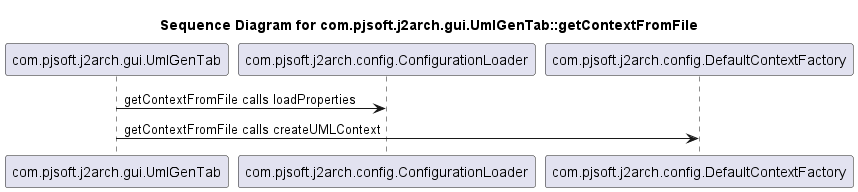

The diagram above was rendered by PlantUML. Its source (embedded in the PNG):
@startuml
title Sequence Diagram for com.pjsoft.j2arch.gui.UmlGenTab::getContextFromFile
com.pjsoft.j2arch.gui.UmlGenTab -> com.pjsoft.j2arch.config.ConfigurationLoader : getContextFromFile calls loadProperties
com.pjsoft.j2arch.gui.UmlGenTab -> com.pjsoft.j2arch.config.DefaultContextFactory : getContextFromFile calls createUMLContext
@enduml